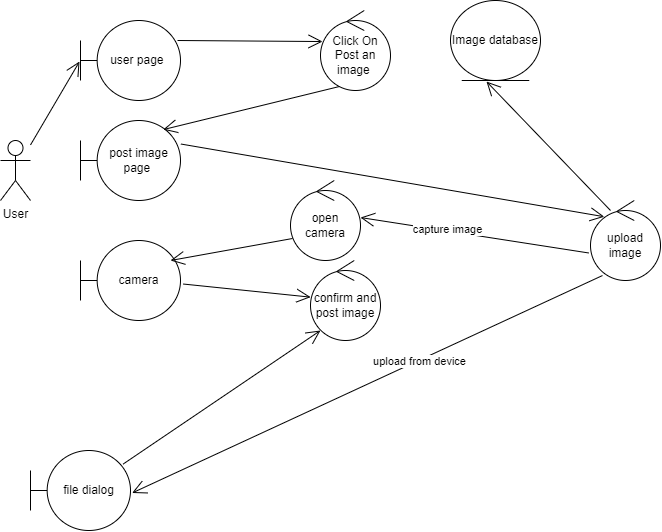

The diagram above was exported from draw.io. Its source (the exported page's mxGraphModel, read from the mxfile embedded in the PNG):
<mxGraphModel dx="964" dy="1636" grid="1" gridSize="10" guides="1" tooltips="1" connect="1" arrows="1" fold="1" page="1" pageScale="1" pageWidth="850" pageHeight="1100" math="0" shadow="0">
  <root>
    <mxCell id="0" />
    <mxCell id="1" parent="0" />
    <mxCell id="AxkBgP6iw-h_tX7pvkD8-1" value="User&lt;br&gt;" style="shape=umlActor;verticalLabelPosition=bottom;verticalAlign=top;html=1;outlineConnect=0;" parent="1" vertex="1">
      <mxGeometry x="150" y="130" width="30" height="60" as="geometry" />
    </mxCell>
    <mxCell id="AxkBgP6iw-h_tX7pvkD8-2" value="user page&amp;nbsp;" style="shape=umlBoundary;whiteSpace=wrap;html=1;" parent="1" vertex="1">
      <mxGeometry x="230" y="10" width="100" height="80" as="geometry" />
    </mxCell>
    <mxCell id="AxkBgP6iw-h_tX7pvkD8-3" value="" style="endArrow=open;endFill=1;endSize=12;html=1;rounded=0;entryX=-0.01;entryY=0.513;entryDx=0;entryDy=0;entryPerimeter=0;" parent="1" source="AxkBgP6iw-h_tX7pvkD8-1" target="AxkBgP6iw-h_tX7pvkD8-2" edge="1">
      <mxGeometry width="160" relative="1" as="geometry">
        <mxPoint x="130" y="240" as="sourcePoint" />
        <mxPoint x="290" y="240" as="targetPoint" />
      </mxGeometry>
    </mxCell>
    <mxCell id="AxkBgP6iw-h_tX7pvkD8-4" value="Click On Post an image&amp;nbsp;" style="ellipse;shape=umlControl;whiteSpace=wrap;html=1;" parent="1" vertex="1">
      <mxGeometry x="470" width="70" height="80" as="geometry" />
    </mxCell>
    <mxCell id="AxkBgP6iw-h_tX7pvkD8-5" value="" style="endArrow=open;endFill=1;endSize=12;html=1;rounded=0;entryX=0.029;entryY=0.388;entryDx=0;entryDy=0;entryPerimeter=0;exitX=0.97;exitY=0.25;exitDx=0;exitDy=0;exitPerimeter=0;" parent="1" source="AxkBgP6iw-h_tX7pvkD8-2" target="AxkBgP6iw-h_tX7pvkD8-4" edge="1">
      <mxGeometry width="160" relative="1" as="geometry">
        <mxPoint x="310" y="150" as="sourcePoint" />
        <mxPoint x="470" y="150" as="targetPoint" />
      </mxGeometry>
    </mxCell>
    <mxCell id="AxkBgP6iw-h_tX7pvkD8-6" value="post image page&amp;nbsp;" style="shape=umlBoundary;whiteSpace=wrap;html=1;" parent="1" vertex="1">
      <mxGeometry x="230" y="110" width="100" height="80" as="geometry" />
    </mxCell>
    <mxCell id="AxkBgP6iw-h_tX7pvkD8-7" value="" style="endArrow=open;endFill=1;endSize=12;html=1;rounded=0;exitX=0.271;exitY=0.95;exitDx=0;exitDy=0;exitPerimeter=0;entryX=0.827;entryY=0.114;entryDx=0;entryDy=0;entryPerimeter=0;" parent="1" source="AxkBgP6iw-h_tX7pvkD8-4" target="AxkBgP6iw-h_tX7pvkD8-6" edge="1">
      <mxGeometry width="160" relative="1" as="geometry">
        <mxPoint x="410" y="210" as="sourcePoint" />
        <mxPoint x="570" y="210" as="targetPoint" />
      </mxGeometry>
    </mxCell>
    <mxCell id="AxkBgP6iw-h_tX7pvkD8-16" value="" style="endArrow=open;endFill=1;endSize=12;html=1;rounded=0;entryX=1.016;entryY=0.531;entryDx=0;entryDy=0;entryPerimeter=0;exitX=0.171;exitY=0.938;exitDx=0;exitDy=0;exitPerimeter=0;" parent="1" source="AxkBgP6iw-h_tX7pvkD8-20" target="n2EabAB82vmwOyNMADsa-6" edge="1">
      <mxGeometry width="160" relative="1" as="geometry">
        <mxPoint x="570" y="190" as="sourcePoint" />
        <mxPoint x="459.02" y="348" as="targetPoint" />
      </mxGeometry>
    </mxCell>
    <mxCell id="AxkBgP6iw-h_tX7pvkD8-17" value="upload from device" style="edgeLabel;html=1;align=center;verticalAlign=middle;resizable=0;points=[];" parent="AxkBgP6iw-h_tX7pvkD8-16" connectable="0" vertex="1">
      <mxGeometry x="-0.2194" relative="1" as="geometry">
        <mxPoint y="1" as="offset" />
      </mxGeometry>
    </mxCell>
    <mxCell id="AxkBgP6iw-h_tX7pvkD8-20" value="upload image" style="ellipse;shape=umlControl;whiteSpace=wrap;html=1;" parent="1" vertex="1">
      <mxGeometry x="740" y="190" width="70" height="80" as="geometry" />
    </mxCell>
    <mxCell id="AxkBgP6iw-h_tX7pvkD8-21" value="" style="endArrow=open;endFill=1;endSize=12;html=1;rounded=0;exitX=-0.025;exitY=0.656;exitDx=0;exitDy=0;exitPerimeter=0;entryX=1;entryY=0.463;entryDx=0;entryDy=0;entryPerimeter=0;" parent="1" edge="1" target="n2EabAB82vmwOyNMADsa-5" source="AxkBgP6iw-h_tX7pvkD8-20">
      <mxGeometry width="160" relative="1" as="geometry">
        <mxPoint x="640" y="310" as="sourcePoint" />
        <mxPoint x="480" y="440" as="targetPoint" />
      </mxGeometry>
    </mxCell>
    <mxCell id="AxkBgP6iw-h_tX7pvkD8-22" value="capture image" style="edgeLabel;html=1;align=center;verticalAlign=middle;resizable=0;points=[];" parent="AxkBgP6iw-h_tX7pvkD8-21" connectable="0" vertex="1">
      <mxGeometry x="0.2419" y="-2" relative="1" as="geometry">
        <mxPoint as="offset" />
      </mxGeometry>
    </mxCell>
    <mxCell id="AxkBgP6iw-h_tX7pvkD8-23" value="" style="endArrow=open;endFill=1;endSize=12;html=1;rounded=0;exitX=1.004;exitY=0.294;exitDx=0;exitDy=0;exitPerimeter=0;entryX=0.197;entryY=0.203;entryDx=0;entryDy=0;entryPerimeter=0;" parent="1" source="AxkBgP6iw-h_tX7pvkD8-6" target="AxkBgP6iw-h_tX7pvkD8-20" edge="1">
      <mxGeometry width="160" relative="1" as="geometry">
        <mxPoint x="370" y="450" as="sourcePoint" />
        <mxPoint x="670" y="140" as="targetPoint" />
      </mxGeometry>
    </mxCell>
    <mxCell id="AxkBgP6iw-h_tX7pvkD8-24" value="Image database" style="ellipse;shape=umlEntity;whiteSpace=wrap;html=1;" parent="1" vertex="1">
      <mxGeometry x="600" y="-10" width="90" height="80" as="geometry" />
    </mxCell>
    <mxCell id="AxkBgP6iw-h_tX7pvkD8-25" value="" style="endArrow=open;endFill=1;endSize=12;html=1;rounded=0;entryX=0.4;entryY=1.013;entryDx=0;entryDy=0;exitX=0.286;exitY=0.125;exitDx=0;exitDy=0;exitPerimeter=0;entryPerimeter=0;" parent="1" target="AxkBgP6iw-h_tX7pvkD8-24" edge="1" source="AxkBgP6iw-h_tX7pvkD8-20">
      <mxGeometry width="160" relative="1" as="geometry">
        <mxPoint x="510" y="230" as="sourcePoint" />
        <mxPoint x="670" y="230" as="targetPoint" />
      </mxGeometry>
    </mxCell>
    <mxCell id="n2EabAB82vmwOyNMADsa-1" value="camera" style="shape=umlBoundary;whiteSpace=wrap;html=1;" vertex="1" parent="1">
      <mxGeometry x="230" y="230" width="100" height="80" as="geometry" />
    </mxCell>
    <mxCell id="n2EabAB82vmwOyNMADsa-5" value="open camera&lt;br&gt;" style="ellipse;shape=umlControl;whiteSpace=wrap;html=1;" vertex="1" parent="1">
      <mxGeometry x="440" y="170" width="70" height="80" as="geometry" />
    </mxCell>
    <mxCell id="n2EabAB82vmwOyNMADsa-6" value="file dialog" style="shape=umlBoundary;whiteSpace=wrap;html=1;" vertex="1" parent="1">
      <mxGeometry x="180" y="440" width="100" height="80" as="geometry" />
    </mxCell>
    <mxCell id="n2EabAB82vmwOyNMADsa-8" value="confirm and post image" style="ellipse;shape=umlControl;whiteSpace=wrap;html=1;" vertex="1" parent="1">
      <mxGeometry x="460" y="250" width="70" height="80" as="geometry" />
    </mxCell>
    <mxCell id="n2EabAB82vmwOyNMADsa-10" value="" style="endArrow=open;endFill=1;endSize=12;html=1;rounded=0;exitX=0.927;exitY=0.169;exitDx=0;exitDy=0;exitPerimeter=0;" edge="1" parent="1" source="n2EabAB82vmwOyNMADsa-6">
      <mxGeometry width="160" relative="1" as="geometry">
        <mxPoint x="220" y="410" as="sourcePoint" />
        <mxPoint x="470" y="320" as="targetPoint" />
      </mxGeometry>
    </mxCell>
    <mxCell id="n2EabAB82vmwOyNMADsa-15" value="" style="endArrow=open;endFill=1;endSize=12;html=1;rounded=0;exitX=0.029;exitY=0.725;exitDx=0;exitDy=0;exitPerimeter=0;" edge="1" parent="1" source="n2EabAB82vmwOyNMADsa-5">
      <mxGeometry width="160" relative="1" as="geometry">
        <mxPoint x="440" y="500" as="sourcePoint" />
        <mxPoint x="320" y="250" as="targetPoint" />
      </mxGeometry>
    </mxCell>
    <mxCell id="n2EabAB82vmwOyNMADsa-21" value="" style="endArrow=open;endFill=1;endSize=12;html=1;rounded=0;exitX=1.027;exitY=0.544;exitDx=0;exitDy=0;exitPerimeter=0;" edge="1" parent="1" source="n2EabAB82vmwOyNMADsa-1" target="n2EabAB82vmwOyNMADsa-8">
      <mxGeometry width="160" relative="1" as="geometry">
        <mxPoint x="200" y="350" as="sourcePoint" />
        <mxPoint x="360" y="350" as="targetPoint" />
      </mxGeometry>
    </mxCell>
  </root>
</mxGraphModel>